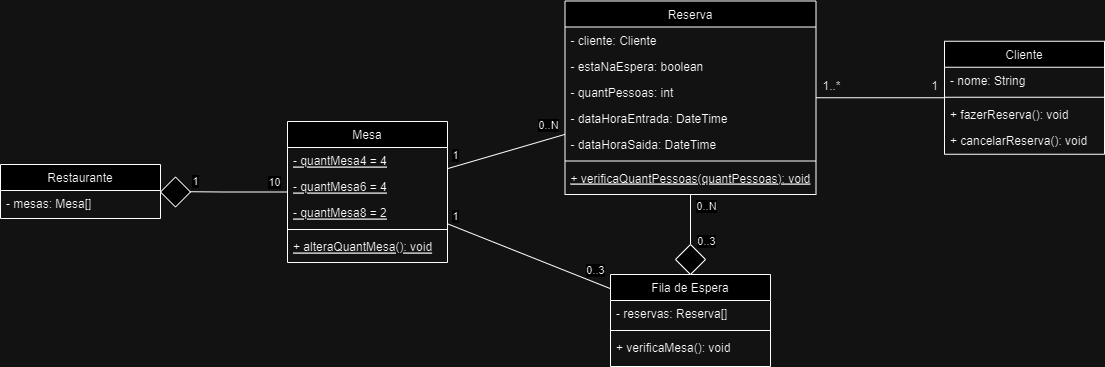

The diagram above was exported from draw.io. Its source (the exported page's mxGraphModel, read from the mxfile embedded in the PNG):
<mxGraphModel dx="2269" dy="533" grid="1" gridSize="10" guides="1" tooltips="1" connect="1" arrows="1" fold="1" page="1" pageScale="1" pageWidth="1169" pageHeight="827" math="0" shadow="0">
  <root>
    <mxCell id="WIyWlLk6GJQsqaUBKTNV-0" />
    <mxCell id="WIyWlLk6GJQsqaUBKTNV-1" parent="WIyWlLk6GJQsqaUBKTNV-0" />
    <mxCell id="zkfFHV4jXpPFQw0GAbJ--0" value="Restaurante" style="swimlane;fontStyle=0;align=center;verticalAlign=top;childLayout=stackLayout;horizontal=1;startSize=26;horizontalStack=0;resizeParent=1;resizeLast=0;collapsible=1;marginBottom=0;rounded=0;shadow=0;strokeWidth=1;" parent="WIyWlLk6GJQsqaUBKTNV-1" vertex="1">
      <mxGeometry x="-1129" y="229" width="160" height="54" as="geometry">
        <mxRectangle x="230" y="140" width="160" height="26" as="alternateBounds" />
      </mxGeometry>
    </mxCell>
    <mxCell id="zkfFHV4jXpPFQw0GAbJ--1" value="- mesas: Mesa[]" style="text;align=left;verticalAlign=top;spacingLeft=4;spacingRight=4;overflow=hidden;rotatable=0;points=[[0,0.5],[1,0.5]];portConstraint=eastwest;" parent="zkfFHV4jXpPFQw0GAbJ--0" vertex="1">
      <mxGeometry y="26" width="160" height="26" as="geometry" />
    </mxCell>
    <mxCell id="ttDK7cb1Ljm5yalA4RNT-34" value="" style="edgeStyle=orthogonalEdgeStyle;rounded=0;orthogonalLoop=1;jettySize=auto;html=1;" parent="WIyWlLk6GJQsqaUBKTNV-1" source="zkfFHV4jXpPFQw0GAbJ--17" target="zkfFHV4jXpPFQw0GAbJ--0" edge="1">
      <mxGeometry relative="1" as="geometry" />
    </mxCell>
    <mxCell id="ttDK7cb1Ljm5yalA4RNT-35" value="10" style="edgeLabel;html=1;align=center;verticalAlign=middle;resizable=0;points=[];" parent="ttDK7cb1Ljm5yalA4RNT-34" connectable="0" vertex="1">
      <mxGeometry x="-0.436" y="4" relative="1" as="geometry">
        <mxPoint x="23" y="-14" as="offset" />
      </mxGeometry>
    </mxCell>
    <mxCell id="ttDK7cb1Ljm5yalA4RNT-36" value="1" style="edgeLabel;html=1;align=center;verticalAlign=middle;resizable=0;points=[];" parent="ttDK7cb1Ljm5yalA4RNT-34" connectable="0" vertex="1">
      <mxGeometry x="0.5616" relative="1" as="geometry">
        <mxPoint x="7" y="-11" as="offset" />
      </mxGeometry>
    </mxCell>
    <mxCell id="zkfFHV4jXpPFQw0GAbJ--17" value="Mesa" style="swimlane;fontStyle=0;align=center;verticalAlign=top;childLayout=stackLayout;horizontal=1;startSize=26;horizontalStack=0;resizeParent=1;resizeLast=0;collapsible=1;marginBottom=0;rounded=0;shadow=0;strokeWidth=1;" parent="WIyWlLk6GJQsqaUBKTNV-1" vertex="1">
      <mxGeometry x="-842" y="186" width="160" height="141" as="geometry">
        <mxRectangle x="550" y="140" width="160" height="26" as="alternateBounds" />
      </mxGeometry>
    </mxCell>
    <mxCell id="ttDK7cb1Ljm5yalA4RNT-28" value="- quantMesa4 = 4" style="text;align=left;verticalAlign=top;spacingLeft=4;spacingRight=4;overflow=hidden;rotatable=0;points=[[0,0.5],[1,0.5]];portConstraint=eastwest;fontStyle=4" parent="zkfFHV4jXpPFQw0GAbJ--17" vertex="1">
      <mxGeometry y="26" width="160" height="26" as="geometry" />
    </mxCell>
    <mxCell id="zkfFHV4jXpPFQw0GAbJ--18" value="- quantMesa6 = 4" style="text;align=left;verticalAlign=top;spacingLeft=4;spacingRight=4;overflow=hidden;rotatable=0;points=[[0,0.5],[1,0.5]];portConstraint=eastwest;fontStyle=4" parent="zkfFHV4jXpPFQw0GAbJ--17" vertex="1">
      <mxGeometry y="52" width="160" height="26" as="geometry" />
    </mxCell>
    <mxCell id="ttDK7cb1Ljm5yalA4RNT-27" value="- quantMesa8 = 2" style="text;align=left;verticalAlign=top;spacingLeft=4;spacingRight=4;overflow=hidden;rotatable=0;points=[[0,0.5],[1,0.5]];portConstraint=eastwest;fontStyle=4" parent="zkfFHV4jXpPFQw0GAbJ--17" vertex="1">
      <mxGeometry y="78" width="160" height="26" as="geometry" />
    </mxCell>
    <mxCell id="zkfFHV4jXpPFQw0GAbJ--23" value="" style="line;html=1;strokeWidth=1;align=left;verticalAlign=middle;spacingTop=-1;spacingLeft=3;spacingRight=3;rotatable=0;labelPosition=right;points=[];portConstraint=eastwest;" parent="zkfFHV4jXpPFQw0GAbJ--17" vertex="1">
      <mxGeometry y="104" width="160" height="8" as="geometry" />
    </mxCell>
    <mxCell id="zkfFHV4jXpPFQw0GAbJ--24" value="+ alteraQuantMesa(): void" style="text;align=left;verticalAlign=top;spacingLeft=4;spacingRight=4;overflow=hidden;rotatable=0;points=[[0,0.5],[1,0.5]];portConstraint=eastwest;fontStyle=4" parent="zkfFHV4jXpPFQw0GAbJ--17" vertex="1">
      <mxGeometry y="112" width="160" height="26" as="geometry" />
    </mxCell>
    <mxCell id="ttDK7cb1Ljm5yalA4RNT-0" value="Cliente" style="swimlane;fontStyle=0;align=center;verticalAlign=top;childLayout=stackLayout;horizontal=1;startSize=26;horizontalStack=0;resizeParent=1;resizeLast=0;collapsible=1;marginBottom=0;rounded=0;shadow=0;strokeWidth=1;" parent="WIyWlLk6GJQsqaUBKTNV-1" vertex="1">
      <mxGeometry x="-185" y="105.75" width="160" height="113" as="geometry">
        <mxRectangle x="550" y="140" width="160" height="26" as="alternateBounds" />
      </mxGeometry>
    </mxCell>
    <mxCell id="ttDK7cb1Ljm5yalA4RNT-1" value="- nome: String" style="text;align=left;verticalAlign=top;spacingLeft=4;spacingRight=4;overflow=hidden;rotatable=0;points=[[0,0.5],[1,0.5]];portConstraint=eastwest;" parent="ttDK7cb1Ljm5yalA4RNT-0" vertex="1">
      <mxGeometry y="26" width="160" height="26" as="geometry" />
    </mxCell>
    <mxCell id="ttDK7cb1Ljm5yalA4RNT-6" value="" style="line;html=1;strokeWidth=1;align=left;verticalAlign=middle;spacingTop=-1;spacingLeft=3;spacingRight=3;rotatable=0;labelPosition=right;points=[];portConstraint=eastwest;" parent="ttDK7cb1Ljm5yalA4RNT-0" vertex="1">
      <mxGeometry y="52" width="160" height="8" as="geometry" />
    </mxCell>
    <mxCell id="ttDK7cb1Ljm5yalA4RNT-7" value="+ fazerReserva(): void" style="text;align=left;verticalAlign=top;spacingLeft=4;spacingRight=4;overflow=hidden;rotatable=0;points=[[0,0.5],[1,0.5]];portConstraint=eastwest;" parent="ttDK7cb1Ljm5yalA4RNT-0" vertex="1">
      <mxGeometry y="60" width="160" height="26" as="geometry" />
    </mxCell>
    <mxCell id="ttDK7cb1Ljm5yalA4RNT-33" value="+ cancelarReserva(): void" style="text;align=left;verticalAlign=top;spacingLeft=4;spacingRight=4;overflow=hidden;rotatable=0;points=[[0,0.5],[1,0.5]];portConstraint=eastwest;" parent="ttDK7cb1Ljm5yalA4RNT-0" vertex="1">
      <mxGeometry y="86" width="160" height="26" as="geometry" />
    </mxCell>
    <mxCell id="ttDK7cb1Ljm5yalA4RNT-9" value="Reserva" style="swimlane;fontStyle=0;align=center;verticalAlign=top;childLayout=stackLayout;horizontal=1;startSize=26;horizontalStack=0;resizeParent=1;resizeLast=0;collapsible=1;marginBottom=0;rounded=0;shadow=0;strokeWidth=1;" parent="WIyWlLk6GJQsqaUBKTNV-1" vertex="1">
      <mxGeometry x="-564.5" y="65.5" width="251" height="193.5" as="geometry">
        <mxRectangle x="550" y="140" width="160" height="26" as="alternateBounds" />
      </mxGeometry>
    </mxCell>
    <mxCell id="ttDK7cb1Ljm5yalA4RNT-24" value="- cliente: Cliente" style="text;align=left;verticalAlign=top;spacingLeft=4;spacingRight=4;overflow=hidden;rotatable=0;points=[[0,0.5],[1,0.5]];portConstraint=eastwest;" parent="ttDK7cb1Ljm5yalA4RNT-9" vertex="1">
      <mxGeometry y="26" width="251" height="26" as="geometry" />
    </mxCell>
    <mxCell id="ttDK7cb1Ljm5yalA4RNT-43" value="- estaNaEspera: boolean" style="text;align=left;verticalAlign=top;spacingLeft=4;spacingRight=4;overflow=hidden;rotatable=0;points=[[0,0.5],[1,0.5]];portConstraint=eastwest;" parent="ttDK7cb1Ljm5yalA4RNT-9" vertex="1">
      <mxGeometry y="52" width="251" height="26" as="geometry" />
    </mxCell>
    <mxCell id="ttDK7cb1Ljm5yalA4RNT-10" value="- quantPessoas: int" style="text;align=left;verticalAlign=top;spacingLeft=4;spacingRight=4;overflow=hidden;rotatable=0;points=[[0,0.5],[1,0.5]];portConstraint=eastwest;" parent="ttDK7cb1Ljm5yalA4RNT-9" vertex="1">
      <mxGeometry y="78" width="251" height="26" as="geometry" />
    </mxCell>
    <mxCell id="ttDK7cb1Ljm5yalA4RNT-30" value="- dataHoraEntrada: DateTime" style="text;align=left;verticalAlign=top;spacingLeft=4;spacingRight=4;overflow=hidden;rotatable=0;points=[[0,0.5],[1,0.5]];portConstraint=eastwest;" parent="ttDK7cb1Ljm5yalA4RNT-9" vertex="1">
      <mxGeometry y="104" width="251" height="26" as="geometry" />
    </mxCell>
    <mxCell id="ttDK7cb1Ljm5yalA4RNT-32" value="- dataHoraSaida: DateTime" style="text;align=left;verticalAlign=top;spacingLeft=4;spacingRight=4;overflow=hidden;rotatable=0;points=[[0,0.5],[1,0.5]];portConstraint=eastwest;" parent="ttDK7cb1Ljm5yalA4RNT-9" vertex="1">
      <mxGeometry y="130" width="251" height="26" as="geometry" />
    </mxCell>
    <mxCell id="ttDK7cb1Ljm5yalA4RNT-15" value="" style="line;html=1;strokeWidth=1;align=left;verticalAlign=middle;spacingTop=-1;spacingLeft=3;spacingRight=3;rotatable=0;labelPosition=right;points=[];portConstraint=eastwest;" parent="ttDK7cb1Ljm5yalA4RNT-9" vertex="1">
      <mxGeometry y="156" width="251" height="8" as="geometry" />
    </mxCell>
    <mxCell id="ttDK7cb1Ljm5yalA4RNT-16" value="+ verificaQuantPessoas(quantPessoas): void" style="text;align=left;verticalAlign=top;spacingLeft=4;spacingRight=4;overflow=hidden;rotatable=0;points=[[0,0.5],[1,0.5]];portConstraint=eastwest;fontStyle=4" parent="ttDK7cb1Ljm5yalA4RNT-9" vertex="1">
      <mxGeometry y="164" width="251" height="26" as="geometry" />
    </mxCell>
    <mxCell id="V_YDIFwijgw4JnWAf5n1-4" value="Fila de Espera" style="swimlane;fontStyle=0;align=center;verticalAlign=top;childLayout=stackLayout;horizontal=1;startSize=26;horizontalStack=0;resizeParent=1;resizeLast=0;collapsible=1;marginBottom=0;rounded=0;shadow=0;strokeWidth=1;" parent="WIyWlLk6GJQsqaUBKTNV-1" vertex="1">
      <mxGeometry x="-519" y="339" width="160" height="92" as="geometry">
        <mxRectangle x="230" y="140" width="160" height="26" as="alternateBounds" />
      </mxGeometry>
    </mxCell>
    <mxCell id="V_YDIFwijgw4JnWAf5n1-5" value="- reservas: Reserva[]" style="text;align=left;verticalAlign=top;spacingLeft=4;spacingRight=4;overflow=hidden;rotatable=0;points=[[0,0.5],[1,0.5]];portConstraint=eastwest;" parent="V_YDIFwijgw4JnWAf5n1-4" vertex="1">
      <mxGeometry y="26" width="160" height="26" as="geometry" />
    </mxCell>
    <mxCell id="V_YDIFwijgw4JnWAf5n1-6" value="" style="line;html=1;strokeWidth=1;align=left;verticalAlign=middle;spacingTop=-1;spacingLeft=3;spacingRight=3;rotatable=0;labelPosition=right;points=[];portConstraint=eastwest;" parent="V_YDIFwijgw4JnWAf5n1-4" vertex="1">
      <mxGeometry y="52" width="160" height="8" as="geometry" />
    </mxCell>
    <mxCell id="V_YDIFwijgw4JnWAf5n1-7" value="+ verificaMesa(): void" style="text;align=left;verticalAlign=top;spacingLeft=4;spacingRight=4;overflow=hidden;rotatable=0;points=[[0,0.5],[1,0.5]];portConstraint=eastwest;" parent="V_YDIFwijgw4JnWAf5n1-4" vertex="1">
      <mxGeometry y="60" width="160" height="26" as="geometry" />
    </mxCell>
    <mxCell id="V_YDIFwijgw4JnWAf5n1-8" value="" style="rhombus;whiteSpace=wrap;html=1;" parent="WIyWlLk6GJQsqaUBKTNV-1" vertex="1">
      <mxGeometry x="-969" y="241.5" width="30" height="30" as="geometry" />
    </mxCell>
    <mxCell id="V_YDIFwijgw4JnWAf5n1-9" value="" style="endArrow=none;html=1;rounded=0;" parent="WIyWlLk6GJQsqaUBKTNV-1" source="ttDK7cb1Ljm5yalA4RNT-0" target="ttDK7cb1Ljm5yalA4RNT-9" edge="1">
      <mxGeometry width="50" height="50" relative="1" as="geometry">
        <mxPoint x="-259" y="319" as="sourcePoint" />
        <mxPoint x="-209" y="269" as="targetPoint" />
      </mxGeometry>
    </mxCell>
    <mxCell id="V_YDIFwijgw4JnWAf5n1-10" value="1..*" style="text;html=1;align=center;verticalAlign=middle;resizable=0;points=[];autosize=1;strokeColor=none;fillColor=none;" parent="WIyWlLk6GJQsqaUBKTNV-1" vertex="1">
      <mxGeometry x="-318.5" y="136.25" width="40" height="30" as="geometry" />
    </mxCell>
    <mxCell id="V_YDIFwijgw4JnWAf5n1-12" value="1" style="text;html=1;align=center;verticalAlign=middle;resizable=0;points=[];autosize=1;strokeColor=none;fillColor=none;" parent="WIyWlLk6GJQsqaUBKTNV-1" vertex="1">
      <mxGeometry x="-210" y="136.25" width="30" height="30" as="geometry" />
    </mxCell>
    <mxCell id="V_YDIFwijgw4JnWAf5n1-18" value="" style="endArrow=none;html=1;rounded=0;" parent="WIyWlLk6GJQsqaUBKTNV-1" source="zkfFHV4jXpPFQw0GAbJ--17" target="ttDK7cb1Ljm5yalA4RNT-9" edge="1">
      <mxGeometry width="50" height="50" relative="1" as="geometry">
        <mxPoint x="-589" y="299" as="sourcePoint" />
        <mxPoint x="-539" y="249" as="targetPoint" />
      </mxGeometry>
    </mxCell>
    <mxCell id="V_YDIFwijgw4JnWAf5n1-26" value="0..N" style="edgeLabel;html=1;align=center;verticalAlign=middle;resizable=0;points=[];" parent="V_YDIFwijgw4JnWAf5n1-18" connectable="0" vertex="1">
      <mxGeometry x="0.1656" y="-4" relative="1" as="geometry">
        <mxPoint x="31" y="-28" as="offset" />
      </mxGeometry>
    </mxCell>
    <mxCell id="V_YDIFwijgw4JnWAf5n1-27" value="1" style="edgeLabel;html=1;align=center;verticalAlign=middle;resizable=0;points=[];" parent="V_YDIFwijgw4JnWAf5n1-18" connectable="0" vertex="1">
      <mxGeometry x="-0.2119" y="-3" relative="1" as="geometry">
        <mxPoint x="-40" y="-3" as="offset" />
      </mxGeometry>
    </mxCell>
    <mxCell id="V_YDIFwijgw4JnWAf5n1-19" value="" style="endArrow=none;html=1;rounded=0;" parent="WIyWlLk6GJQsqaUBKTNV-1" source="zkfFHV4jXpPFQw0GAbJ--17" target="V_YDIFwijgw4JnWAf5n1-4" edge="1">
      <mxGeometry width="50" height="50" relative="1" as="geometry">
        <mxPoint x="-589" y="299" as="sourcePoint" />
        <mxPoint x="-539" y="249" as="targetPoint" />
      </mxGeometry>
    </mxCell>
    <mxCell id="V_YDIFwijgw4JnWAf5n1-28" value="0..3" style="edgeLabel;html=1;align=center;verticalAlign=middle;resizable=0;points=[];" parent="V_YDIFwijgw4JnWAf5n1-19" connectable="0" vertex="1">
      <mxGeometry x="0.1554" y="3" relative="1" as="geometry">
        <mxPoint x="52" y="11" as="offset" />
      </mxGeometry>
    </mxCell>
    <mxCell id="V_YDIFwijgw4JnWAf5n1-29" value="1" style="edgeLabel;html=1;align=center;verticalAlign=middle;resizable=0;points=[];" parent="V_YDIFwijgw4JnWAf5n1-19" connectable="0" vertex="1">
      <mxGeometry x="0.0581" y="-4" relative="1" as="geometry">
        <mxPoint x="-77" y="-46" as="offset" />
      </mxGeometry>
    </mxCell>
    <mxCell id="V_YDIFwijgw4JnWAf5n1-20" value="" style="endArrow=none;html=1;rounded=0;" parent="WIyWlLk6GJQsqaUBKTNV-1" source="V_YDIFwijgw4JnWAf5n1-21" target="ttDK7cb1Ljm5yalA4RNT-9" edge="1">
      <mxGeometry width="50" height="50" relative="1" as="geometry">
        <mxPoint x="-589" y="299" as="sourcePoint" />
        <mxPoint x="-539" y="249" as="targetPoint" />
      </mxGeometry>
    </mxCell>
    <mxCell id="V_YDIFwijgw4JnWAf5n1-23" value="0..N" style="edgeLabel;html=1;align=center;verticalAlign=middle;resizable=0;points=[];" parent="V_YDIFwijgw4JnWAf5n1-20" connectable="0" vertex="1">
      <mxGeometry x="0.3365" y="2" relative="1" as="geometry">
        <mxPoint x="17" y="-5" as="offset" />
      </mxGeometry>
    </mxCell>
    <mxCell id="V_YDIFwijgw4JnWAf5n1-25" value="0..3" style="edgeLabel;html=1;align=center;verticalAlign=middle;resizable=0;points=[];" parent="V_YDIFwijgw4JnWAf5n1-20" connectable="0" vertex="1">
      <mxGeometry x="-0.1341" y="-2" relative="1" as="geometry">
        <mxPoint x="13" y="18" as="offset" />
      </mxGeometry>
    </mxCell>
    <mxCell id="V_YDIFwijgw4JnWAf5n1-22" value="" style="endArrow=none;html=1;rounded=0;" parent="WIyWlLk6GJQsqaUBKTNV-1" source="V_YDIFwijgw4JnWAf5n1-4" target="V_YDIFwijgw4JnWAf5n1-21" edge="1">
      <mxGeometry width="50" height="50" relative="1" as="geometry">
        <mxPoint x="-439" y="339" as="sourcePoint" />
        <mxPoint x="-439" y="259" as="targetPoint" />
      </mxGeometry>
    </mxCell>
    <mxCell id="V_YDIFwijgw4JnWAf5n1-21" value="" style="rhombus;whiteSpace=wrap;html=1;" parent="WIyWlLk6GJQsqaUBKTNV-1" vertex="1">
      <mxGeometry x="-454" y="309" width="30" height="30" as="geometry" />
    </mxCell>
  </root>
</mxGraphModel>